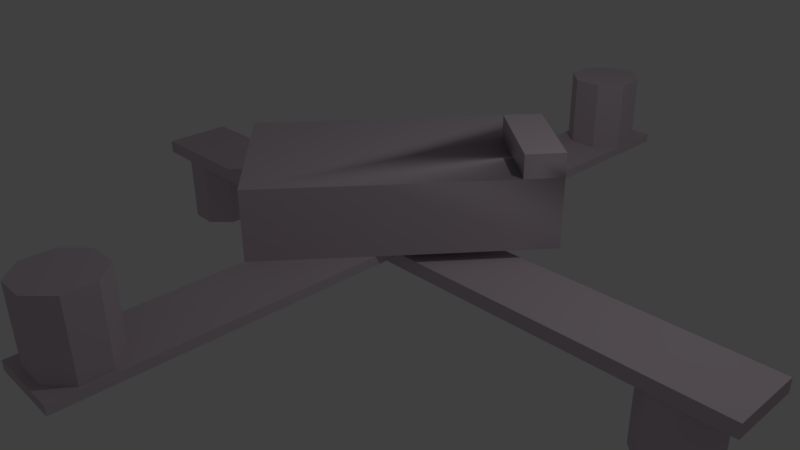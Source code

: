 # Source: model.blend  (saved by Blender 2.77.0; exported with 4.5.12 LTS)
import bpy
from mathutils import Matrix  # noqa: F401  (used for matrix-valued properties, if any)

bpy.ops.wm.read_factory_settings(use_empty=True)
scene = bpy.context.scene
scene.name = 'Scene'

# ---- collections
col_collection_1 = bpy.data.collections.new('Collection 1'); scene.collection.children.link(col_collection_1)

# ---- materials (node trees are filled in below, after node groups)
mat_texture8 = bpy.data.materials.new('Texture8_')
mat_texture8.alpha_threshold = 0.0
mat_texture8.use_transparent_shadow = False
mat_texture8.diffuse_color = (0.6353, 0.5451, 0.6078, 1.0)
mat_texture8.specular_color = (0.33, 0.33, 0.33)
mat_texture8.roughness = 0.5
mat_texture8.specular_intensity = 1.0
mat_texture16 = bpy.data.materials.new('Texture16_')
mat_texture16.alpha_threshold = 0.0
mat_texture16.use_transparent_shadow = False
mat_texture16.diffuse_color = (0.6353, 0.5451, 0.6078, 1.0)
mat_texture16.specular_color = (0.33, 0.33, 0.33)
mat_texture16.roughness = 0.5
mat_texture16.specular_intensity = 1.0
mat_texture5 = bpy.data.materials.new('Texture5_')
mat_texture5.alpha_threshold = 0.0
mat_texture5.use_transparent_shadow = False
mat_texture5.diffuse_color = (0.6353, 0.5451, 0.6078, 1.0)
mat_texture5.specular_color = (0.33, 0.33, 0.33)
mat_texture5.roughness = 0.5
mat_texture5.specular_intensity = 1.0
mat_texture10 = bpy.data.materials.new('Texture10_')
mat_texture10.alpha_threshold = 0.0
mat_texture10.use_transparent_shadow = False
mat_texture10.diffuse_color = (0.6353, 0.5451, 0.6078, 1.0)
mat_texture10.specular_color = (0.33, 0.33, 0.33)
mat_texture10.roughness = 0.5
mat_texture10.specular_intensity = 1.0
mat_texture1 = bpy.data.materials.new('Texture1_')
mat_texture1.alpha_threshold = 0.0
mat_texture1.use_transparent_shadow = False
mat_texture1.diffuse_color = (0.6353, 0.5451, 0.6078, 1.0)
mat_texture1.specular_color = (0.33, 0.33, 0.33)
mat_texture1.roughness = 0.5
mat_texture1.specular_intensity = 1.0
mat_texture13 = bpy.data.materials.new('Texture13_')
mat_texture13.alpha_threshold = 0.0
mat_texture13.use_transparent_shadow = False
mat_texture13.diffuse_color = (0.6353, 0.5451, 0.6078, 1.0)
mat_texture13.specular_color = (0.33, 0.33, 0.33)
mat_texture13.roughness = 0.5
mat_texture13.specular_intensity = 1.0
mat_texture3 = bpy.data.materials.new('Texture3_')
mat_texture3.alpha_threshold = 0.0
mat_texture3.use_transparent_shadow = False
mat_texture3.diffuse_color = (0.6353, 0.5451, 0.6078, 1.0)
mat_texture3.specular_color = (0.33, 0.33, 0.33)
mat_texture3.roughness = 0.5
mat_texture3.specular_intensity = 1.0
mat_texture6 = bpy.data.materials.new('Texture6_')
mat_texture6.alpha_threshold = 0.0
mat_texture6.use_transparent_shadow = False
mat_texture6.diffuse_color = (0.6353, 0.5451, 0.6078, 1.0)
mat_texture6.specular_color = (0.33, 0.33, 0.33)
mat_texture6.roughness = 0.5
mat_texture6.specular_intensity = 1.0
mat_texture14 = bpy.data.materials.new('Texture14_')
mat_texture14.alpha_threshold = 0.0
mat_texture14.use_transparent_shadow = False
mat_texture14.diffuse_color = (0.6353, 0.5451, 0.6078, 1.0)
mat_texture14.specular_color = (0.33, 0.33, 0.33)
mat_texture14.roughness = 0.5
mat_texture14.specular_intensity = 1.0
mat_texture2 = bpy.data.materials.new('Texture2_')
mat_texture2.alpha_threshold = 0.0
mat_texture2.use_transparent_shadow = False
mat_texture2.diffuse_color = (0.6353, 0.5451, 0.6078, 1.0)
mat_texture2.specular_color = (0.33, 0.33, 0.33)
mat_texture2.roughness = 0.5
mat_texture2.specular_intensity = 1.0
mat_texture12 = bpy.data.materials.new('Texture12_')
mat_texture12.alpha_threshold = 0.0
mat_texture12.use_transparent_shadow = False
mat_texture12.diffuse_color = (0.6353, 0.5451, 0.6078, 1.0)
mat_texture12.specular_color = (0.33, 0.33, 0.33)
mat_texture12.roughness = 0.5
mat_texture12.specular_intensity = 1.0
mat_texture9 = bpy.data.materials.new('Texture9_')
mat_texture9.alpha_threshold = 0.0
mat_texture9.use_transparent_shadow = False
mat_texture9.diffuse_color = (0.6353, 0.5451, 0.6078, 1.0)
mat_texture9.specular_color = (0.33, 0.33, 0.33)
mat_texture9.roughness = 0.5
mat_texture9.specular_intensity = 1.0
mat_texture = bpy.data.materials.new('Texture')
mat_texture.alpha_threshold = 0.0
mat_texture.use_transparent_shadow = False
mat_texture.diffuse_color = (0.6353, 0.5451, 0.6078, 1.0)
mat_texture.specular_color = (0.33, 0.33, 0.33)
mat_texture.roughness = 0.5
mat_texture.specular_intensity = 1.0
mat_texture7 = bpy.data.materials.new('Texture7_')
mat_texture7.alpha_threshold = 0.0
mat_texture7.use_transparent_shadow = False
mat_texture7.diffuse_color = (0.6353, 0.5451, 0.6078, 1.0)
mat_texture7.specular_color = (0.33, 0.33, 0.33)
mat_texture7.roughness = 0.5
mat_texture7.specular_intensity = 1.0
mat_texture15 = bpy.data.materials.new('Texture15_')
mat_texture15.alpha_threshold = 0.0
mat_texture15.use_transparent_shadow = False
mat_texture15.diffuse_color = (0.6353, 0.5451, 0.6078, 1.0)
mat_texture15.specular_color = (0.33, 0.33, 0.33)
mat_texture15.roughness = 0.5
mat_texture15.specular_intensity = 1.0
mat_frontcolor = bpy.data.materials.new('FrontColor')
mat_frontcolor.alpha_threshold = 0.0
mat_frontcolor.use_transparent_shadow = False
mat_frontcolor.diffuse_color = (1.0, 1.0, 1.0, 1.0)
mat_frontcolor.specular_color = (0.33, 0.33, 0.33)
mat_frontcolor.roughness = 0.5
mat_frontcolor.specular_intensity = 1.0
mat_texture4 = bpy.data.materials.new('Texture4_')
mat_texture4.alpha_threshold = 0.0
mat_texture4.use_transparent_shadow = False
mat_texture4.diffuse_color = (0.6353, 0.5451, 0.6078, 1.0)
mat_texture4.specular_color = (0.33, 0.33, 0.33)
mat_texture4.roughness = 0.5
mat_texture4.specular_intensity = 1.0
mat_texture11 = bpy.data.materials.new('Texture11_')
mat_texture11.alpha_threshold = 0.0
mat_texture11.use_transparent_shadow = False
mat_texture11.diffuse_color = (0.6353, 0.5451, 0.6078, 1.0)
mat_texture11.specular_color = (0.33, 0.33, 0.33)
mat_texture11.roughness = 0.5
mat_texture11.specular_intensity = 1.0

# ---- material node trees

# ---- world
world_world = bpy.data.worlds.new('World'); scene.world = world_world
world_world.color = (0.05088, 0.05088, 0.05088)
world_world.use_sun_shadow = False
world_world.sun_shadow_jitter_overblur = 0.0
world_world.cycles.sampling_method = 'MANUAL'

# ---- cameras
cam_camera = bpy.data.cameras.new('Camera')
cam_camera.clip_end = 100.0
cam_camera.lens = 35.0
cam_camera.sensor_width = 32.0
cam_camera.sensor_height = 18.0
cam_camera.ortho_scale = 7.314
cam_camera.dof.focus_distance = 0.0
cam_camera.dof.aperture_fstop = 128.0

# ---- lights
light_lamp = bpy.data.lights.new('Lamp', 'POINT')
light_lamp.transmission_factor = 0.0
light_lamp.cutoff_distance = 30.0
light_lamp.energy = 100.0
light_lamp.shadow_buffer_clip_start = 1.001
light_lamp.shadow_soft_size = 0.1
light_lamp.shadow_maximum_resolution = 0.006
light_lamp.use_absolute_resolution = True

# ---- meshes
me_mesh1_model = bpy.data.meshes.new('Mesh1 Model')
me_mesh1_model.from_pydata([(-5.0, 0.0, -1.0), (-4.768, 0.0, -0.695), (-5.0, 0.0, 0.0), (-4.495, 0.0, -0.9624), (5.0, 0.0, -1.0), (-5.0, 0.1875, -1.0), (-0.5, 0.1875, -1.0), (0.5, 0.1875, -1.0), (5.0, 0.1875, -1.0), (-5.0, 0.1875, 0.0), (-0.5, 0.1875, 0.0), (0.0, 0.1875, 0.0), (0.0, 0.0, 0.0), (0.5, 0.1875, 0.0), (0.5, 0.1875, 4.5), (-0.5, 0.1875, 4.5), (0.5, 0.1875, -5.5), (0.5, 0.3125, -5.5), (0.5, 0.3125, -2.494), (0.5, 0.3125, 0.4067), (0.5, 0.3125, 4.5), (5.0, 0.1875, 0.0), (5.0, 0.0, 0.0), (3.991, 0.0, -0.04602), (3.717, 0.0, -0.3137), (3.713, 0.0, -0.6964), (3.981, 0.0, -0.9699), (-3.844, 0.0, -0.6843), (-4.112, 0.0, -0.958), (-4.112, -1.0, -0.958), (-4.495, -1.0, -0.9624), (-3.844, -1.0, -0.6843), (-3.849, 0.0, -0.3016), (-3.849, -1.0, -0.3016), (-4.123, 0.0, -0.03419), (-4.505, 0.0, -0.03863), (-4.773, 0.0, -0.3123), (-4.768, -1.0, -0.695), (-4.773, -1.0, -0.3123), (-4.505, -1.0, -0.03863), (-4.123, -1.0, -0.03419), (4.364, 0.0, -0.9739), (4.637, 0.0, -0.7062), (4.641, 0.0, -0.3235), (4.373, 0.0, -0.05009), (3.991, -1.0, -0.04602), (4.373, -1.0, -0.05009), (3.717, -1.0, -0.3137), (3.713, -1.0, -0.6964), (3.981, -1.0, -0.9699), (4.364, -1.0, -0.9739), (4.637, -1.0, -0.7062), (4.641, -1.0, -0.3235), (-0.5, 0.1875, -5.5), (-0.5, 0.3125, 4.5), (-0.5, 0.3125, 1.612), (-0.5, 0.3125, -1.958), (-0.5, 0.3125, -5.5), (-0.4733, 0.3125, 4.144), (-0.2012, 0.3125, 4.413), (0.1814, 0.3125, 4.411), (0.4506, 0.3125, 4.139), (0.4485, 0.3125, 3.757), (0.1764, 0.3125, 3.487), (-0.2062, 0.3125, 3.49), (-0.4754, 0.3125, 3.762), (0.5, 1.25, 0.4067), (-0.5, 1.25, 1.612), (1.92, 1.117, -1.339), (1.92, 1.25, -1.339), (1.605, 1.25, -0.9517), (1.92, 0.3125, -1.339), (1.804, 1.117, -1.433), (0.2682, 1.117, -2.682), (0.1606, 1.117, -2.77), (0.1606, 1.25, -2.77), (0.8532, 1.25, -2.206), (1.804, 0.3125, -1.433), (1.804, 0.4293, -1.433), (0.1606, 0.3125, -2.77), (0.1606, 0.4293, -2.77), (0.2682, 0.4293, -2.682), (-2.233, 0.3125, 0.1733), (-2.233, 1.25, 0.1733), (-0.4428, 0.3125, -4.661), (-0.4489, 0.3125, -5.043), (-0.4428, 1.312, -4.661), (-0.4489, 1.312, -5.043), (-0.168, 0.3125, -4.394), (-0.168, 1.312, -4.394), (0.2146, 0.3125, -4.4), (0.4809, 0.3125, -4.675), (0.4748, 0.3125, -5.058), (0.2, 0.3125, -5.324), (-0.1826, 0.3125, -5.318), (-0.1826, 1.312, -5.318), (0.2146, 1.312, -4.4), (0.4809, 1.312, -4.675), (0.4748, 1.312, -5.058), (0.2, 1.312, -5.324), (0.5384, 1.25, -1.819), (1.605, 1.562, -0.9517), (0.5384, 1.562, -1.819), (1.92, 1.562, -1.339), (0.8532, 1.562, -2.206), (-0.6389, 1.117, -1.567), (-0.6389, 0.4293, -1.567), (0.8966, 1.117, -0.318), (0.8966, 0.4293, -0.318), (-0.4733, 1.312, 4.144), (-0.4754, 1.312, 3.762), (-0.2012, 1.312, 4.413), (0.1814, 1.312, 4.411), (0.4506, 1.312, 4.139), (0.4485, 1.312, 3.757), (0.1764, 1.312, 3.487), (-0.2062, 1.312, 3.49)], [], [(5, 6, 7, 8, 4, 0), (9, 10, 6, 5), (11, 10, 9, 2, 12), (13, 14, 15, 10, 11), (14, 13, 7, 16, 17, 18, 19, 20), (8, 7, 13, 21), (21, 13, 11, 12, 22), (26, 25, 24, 23, 22, 12, 2, 34, 32, 27, 28, 3, 0, 4), (3, 28, 29, 30), (28, 27, 31, 29), (27, 32, 33, 31), (1, 36, 35, 34, 2, 0, 3), (36, 1, 37, 38), (1, 3, 30, 37), (39, 38, 37, 30, 29, 31, 33, 40), (35, 36, 38, 39), (34, 35, 39, 40), (32, 34, 40, 33), (44, 43, 42, 41, 26, 4, 22, 23), (44, 23, 45, 46), (23, 24, 47, 45), (24, 25, 48, 47), (25, 26, 49, 48), (26, 41, 50, 49), (41, 42, 51, 50), (42, 43, 52, 51), (43, 44, 46, 52), (47, 48, 49, 50, 51, 52, 46, 45), (22, 4, 8, 21), (6, 53, 16, 7), (54, 55, 56, 57, 53, 6, 10, 15), (54, 58, 55), (65, 64, 63, 62, 61, 60, 59, 58, 54, 20, 19, 55), (15, 14, 20, 54), (55, 19, 66, 67), (68, 69, 70, 66, 19, 71), (69, 68, 72, 73, 74, 75, 76), (71, 77, 78, 72, 68), (77, 71, 19, 18), (79, 80, 81, 78, 77, 18), (79, 56, 82, 83, 75, 74, 80), (88, 84, 85, 94, 93, 17, 57, 56, 79, 18, 91, 90), (85, 84, 86, 87), (84, 88, 89, 86), (17, 93, 92, 91, 18), (94, 85, 87, 95), (95, 87, 86, 89, 96, 97, 98, 99), (88, 90, 96, 89), (90, 91, 97, 96), (91, 92, 98, 97), (92, 93, 99, 98), (93, 94, 95, 99), (16, 53, 57, 17), (82, 56, 55), (82, 55, 67, 83), (66, 70, 100, 76, 75, 83, 67), (100, 70, 101, 102), (70, 69, 76, 100), (101, 70, 69, 103), (103, 69, 76, 104), (76, 100, 102, 104), (103, 104, 102, 101), (74, 73, 81, 80), (81, 73, 105, 106), (73, 72, 107, 105), (72, 78, 108, 107), (78, 81, 106, 108), (108, 106, 105, 107), (55, 58, 65), (65, 58, 109, 110), (58, 59, 111, 109), (59, 60, 112, 111), (60, 61, 113, 112), (61, 62, 114, 113), (62, 63, 115, 114), (63, 64, 116, 115), (64, 65, 110, 116), (111, 112, 113, 114, 115, 116, 110, 109), (0, 2, 9, 5)])
me_mesh1_model.polygons.foreach_set('use_smooth', [True] * 79)
me_mesh1_model.polygons.foreach_set('material_index', [13, 4, 2, 12, 0, 7, 16, 12, 12, 12, 12, 12, 12, 12, 12, 12, 12, 12, 12, 12, 12, 12, 12, 12, 12, 12, 12, 12, 6, 12, 17, 3, 3, 11, 12, 1, 10, 12, 12, 5, 12, 12, 12, 12, 12, 12, 12, 12, 12, 12, 12, 12, 11, 12, 12, 12, 12, 15, 12, 12, 12, 12, 12, 8, 12, 14, 12, 12, 3, 12, 12, 12, 12, 12, 12, 12, 12, 12, 9])
_k = set([(0, 2), (0, 4), (0, 5), (1, 3), (1, 36), (1, 37), (2, 9), (2, 12), (3, 28), (3, 30), (4, 8), (4, 22), (5, 6), (5, 9), (6, 7), (6, 10), (6, 53), (7, 8), (7, 13), (7, 16), (8, 21), (9, 10), (10, 11), (10, 15), (11, 13), (12, 22), (13, 14), (13, 21), (14, 15), (14, 20), (15, 54), (16, 17), (16, 53), (17, 18), (17, 57), (18, 19), (18, 77), (18, 79), (19, 20), (19, 55), (19, 66), (19, 71), (20, 54), (21, 22), (23, 24), (23, 44), (23, 45), (24, 25), (24, 47), (25, 26), (25, 48), (26, 41), (26, 49), (27, 28), (27, 31), (27, 32), (28, 29), (29, 30), (29, 31), (30, 37), (31, 33), (32, 33), (32, 34), (33, 40), (34, 35), (34, 40), (35, 36), (35, 39), (36, 38), (37, 38), (38, 39), (39, 40), (41, 42), (41, 50), (42, 43), (42, 51), (43, 44), (43, 52), (44, 46), (45, 46), (45, 47), (46, 52), (47, 48), (48, 49), (49, 50), (50, 51), (51, 52), (53, 57), (54, 55), (55, 56), (55, 67), (55, 82), (56, 57), (56, 79), (56, 82), (58, 59), (58, 65), (58, 109), (59, 60), (59, 111), (60, 61), (60, 112), (61, 62), (61, 113), (62, 63), (62, 114), (63, 64), (63, 115), (64, 65), (64, 116), (65, 110), (66, 67), (66, 70), (67, 83), (68, 69), (68, 71), (69, 103), (70, 101), (71, 77), (72, 73), (72, 78), (72, 107), (73, 81), (73, 105), (74, 75), (74, 80), (75, 76), (75, 83), (76, 104), (78, 81), (78, 108), (79, 80), (81, 106), (82, 83), (84, 85), (84, 86), (84, 88), (85, 87), (85, 94), (86, 87), (86, 89), (87, 95), (88, 89), (88, 90), (89, 96), (90, 91), (90, 96), (91, 92), (91, 97), (92, 93), (92, 98), (93, 94), (93, 99), (94, 95), (95, 99), (96, 97), (97, 98), (98, 99), (100, 102), (101, 102), (101, 103), (102, 104), (103, 104), (105, 106), (105, 107), (106, 108), (107, 108), (109, 110), (109, 111), (110, 116), (111, 112), (112, 113), (113, 114), (114, 115), (115, 116)])
me_mesh1_model.attributes.new('sharp_edge', 'BOOLEAN', 'EDGE').data.foreach_set('value', [ (min(e.vertices), max(e.vertices)) in _k for e in me_mesh1_model.edges])
_uv = me_mesh1_model.uv_layers.new(name='UVMap')
_uv.uv.foreach_set('vector', [1.0, 1.0, 0.55, 1.0, 0.45, 1.0, 0.0, 1.0, 0.0, 0.0, 1.0, 0.0, 0.0, 0.0, 1.0, 0.0, 1.0, 1.0, 0.0, 1.0, 1.0, 1.0, 0.9, 1.0, 0.0, 1.0, 0.0, 0.0, 1.0, 0.0, -0.6812, -0.1378, -0.6806, -0.1073, -0.986, -0.1018, -0.9865, -0.1323, -0.8338, -0.1351, 0.0, 0.0, 0.45, 0.0, 0.55, 0.0, 1.0, 0.0, 1.0, 1.0, 0.6994, 1.0, 0.4093, 1.0, 0.0, 1.0, 1.0, 1.0, 0.0, 1.0, 0.0, 0.0, 1.0, 0.0, 1.0, 1.0, 0.1, 1.0, 0.0, 1.0, 0.0, 0.0, 1.0, 0.0, -0.9549, -0.1033, -0.9468, -0.1118, -0.9472, -0.1235, -0.9557, -0.1315, -0.9865, -0.1323, -0.8338, -0.1351, -0.6812, -0.1378, -0.708, -0.1363, -0.7162, -0.128, -0.7161, -0.1163, -0.7078, -0.1081, -0.6961, -0.1082, -0.6806, -0.1073, -0.986, -0.1018, 0.5098, 0.773, 0.5417, 0.773, 0.5417, 0.8563, 0.5098, 0.8563, 0.5098, 0.773, 0.5417, 0.773, 0.5417, 0.8563, 0.5098, 0.8563, 0.5098, 0.773, 0.5417, 0.773, 0.5417, 0.8563, 0.5098, 0.8563, -0.6879, -0.1165, -0.688, -0.1282, -0.6963, -0.1364, -0.708, -0.1363, -0.6812, -0.1378, -0.6806, -0.1073, -0.6961, -0.1082, 0.5098, 0.773, 0.5417, 0.773, 0.5417, 0.8563, 0.5098, 0.8563, 0.5098, 0.773, 0.5417, 0.773, 0.5417, 0.8563, 0.5098, 0.8563, 0.5929, -0.1721, 0.6152, -0.1493, 0.6148, -0.1174, 0.592, -0.09516, 0.5601, -0.09553, 0.5378, -0.1183, 0.5382, -0.1502, 0.561, -0.1725, 0.5098, 0.773, 0.5417, 0.773, 0.5417, 0.8563, 0.5098, 0.8563, 0.5098, 0.773, 0.5417, 0.773, 0.5417, 0.8563, 0.5098, 0.8563, 0.5098, 0.773, 0.5417, 0.773, 0.5417, 0.8563, 0.5098, 0.8563, -0.9674, -0.1312, -0.9754, -0.1227, -0.975, -0.111, -0.9665, -0.103, -0.9549, -0.1033, -0.986, -0.1018, -0.9865, -0.1323, -0.9557, -0.1315, 0.5098, 0.773, 0.5417, 0.773, 0.5417, 0.8563, 0.5098, 0.8563, 0.5098, 0.773, 0.5417, 0.773, 0.5417, 0.8563, 0.5098, 0.8563, 0.5098, 0.773, 0.5417, 0.773, 0.5417, 0.8563, 0.5098, 0.8563, 0.5098, 0.773, 0.5417, 0.773, 0.5417, 0.8563, 0.5098, 0.8563, 0.5098, 0.773, 0.5417, 0.773, 0.5417, 0.8563, 0.5098, 0.8563, 0.5098, 0.773, 0.5417, 0.773, 0.5417, 0.8563, 0.5098, 0.8563, 0.5098, 0.773, 0.5417, 0.773, 0.5417, 0.8563, 0.5098, 0.8563, 0.5098, 0.773, 0.5417, 0.773, 0.5417, 0.8563, 0.5098, 0.8563, -0.3688, -0.1653, -0.3684, -0.1334, -0.3907, -0.1106, -0.4226, -0.1103, -0.4454, -0.1326, -0.4457, -0.1645, -0.4234, -0.1873, -0.3915, -0.1876, 0.0, 0.0, 1.0, 0.0, 1.0, 1.0, 0.0, 1.0, -0.6812, -0.1378, -0.6806, -0.1073, -0.986, -0.1018, -0.9865, -0.1323, 1.0, 1.0, 0.7112, 1.0, 0.3542, 1.0, 0.0, 1.0, 0.0, 0.0, 0.45, 0.0, 0.55, 0.0, 1.0, 0.0, 0.0, 2.22e-16, 0.0267, 0.0869, 0.0, 0.7056, 0.02464, 0.1804, 0.2938, 0.2469, 0.6764, 0.2474, 0.9485, 0.1816, 0.9506, 0.08812, 0.6814, 0.02166, 0.2988, 0.02115, 0.0267, 0.0869, 0.0, 2.22e-16, 1.0, 2.22e-16, 1.0, 1.0, 0.0, 0.7056, 0.0, 0.0, 1.0, 0.0, 1.0, 1.0, 0.0, 1.0, 0.5584, 0.2818, 0.7861, 0.2818, 0.7969, 0.3381, 0.5692, 0.3381, 0.6647, 0.2516, 0.6772, 0.2516, 0.6772, 0.2985, 0.6772, 0.4632, 0.589, 0.4632, 0.589, 0.2516, 2.22e-16, 1.0, 0.0, 0.0, 0.06602, 0.0, 0.9388, 0.0, 1.0, 0.0, 1.0, 1.0, 0.6063, 1.0, -0.4461, 0.1516, -0.2184, 0.1516, -0.2168, 0.1598, -0.2076, 0.2079, -0.4353, 0.2079, -0.411, 0.238, -0.4207, 0.2302, -0.3023, 0.0847, -0.3023, 0.3264, 1.0, -4.441e-16, 1.0, 1.0, 0.9345, 1.0, 0.0, 1.0, 0.0, -4.441e-16, 0.7934, -4.441e-16, 0.5553, 0.1919, 0.6181, 0.1919, 0.783, 0.1919, 0.7938, 0.2482, 0.5661, 0.2482, 0.5646, 0.2402, 0.5567, 0.1989, 0.1747, 0.8153, 0.165, 0.8256, 0.1654, 0.8397, 0.1756, 0.8494, 0.1897, 0.849, 0.2011, 0.8551, 0.1642, 0.8566, 0.1587, 0.726, 0.1843, 0.7549, 0.1964, 0.7442, 0.1991, 0.8247, 0.1888, 0.815, 0.5098, 0.773, 0.5417, 0.773, 0.5417, 0.8563, 0.5098, 0.8563, 0.5098, 0.773, 0.5417, 0.773, 0.5417, 0.8563, 0.5098, 0.8563, 0.1874, -0.09026, 0.176, -0.09627, 0.1858, -0.1065, 0.1854, -0.1206, 0.1827, -0.2011, 0.5098, 0.773, 0.5417, 0.773, 0.5417, 0.8563, 0.5098, 0.8563, 0.508, -0.1849, 0.4858, -0.2078, 0.4863, -0.2397, 0.5092, -0.2619, 0.5411, -0.2614, 0.5633, -0.2385, 0.5628, -0.2066, 0.5399, -0.1844, 0.5098, 0.773, 0.5417, 0.773, 0.5417, 0.8563, 0.5098, 0.8563, 0.5098, 0.773, 0.5417, 0.773, 0.5417, 0.8563, 0.5098, 0.8563, 0.5098, 0.773, 0.5417, 0.773, 0.5417, 0.8563, 0.5098, 0.8563, 0.5098, 0.773, 0.5417, 0.773, 0.5417, 0.8563, 0.5098, 0.8563, 0.5098, 0.773, 0.5417, 0.773, 0.5417, 0.8563, 0.5098, 0.8563, 0.0, 0.0, 1.0, 0.0, 1.0, 1.0, 0.0, 1.0, -0.2186, 0.2389, -0.363, 0.4165, -0.363, 0.119, 0.5553, 0.2012, 0.783, 0.2012, 0.7938, 0.2575, 0.5661, 0.2575, 0.7283, 0.2477, 0.7847, 0.3245, 0.7244, 0.3688, 0.7405, 0.3907, 0.7013, 0.4195, 0.579, 0.253, 0.6772, 0.1795, 0.9568, 0.3004, 0.868, 0.3728, 0.8417, 0.3405, 0.9306, 0.2682, 1.605, 0.9517, 1.92, 1.339, 0.8532, 2.206, 0.5384, 1.819, 0.9568, 0.3004, 0.868, 0.3728, 0.8417, 0.3405, 0.9306, 0.2682, 0.9568, 0.3004, 0.868, 0.3728, 0.8417, 0.3405, 0.9306, 0.2682, 0.9568, 0.3004, 0.868, 0.3728, 0.8417, 0.3405, 0.9306, 0.2682, 0.9568, 0.3004, 0.868, 0.3728, 0.8417, 0.3405, 0.9306, 0.2682, -0.4461, 0.1516, -0.2184, 0.1516, -0.2076, 0.2079, -0.4353, 0.2079, 1.0, 1.221e-15, 1.0, 1.0, 1.11e-16, 1.0, 1.11e-16, 0.0, -0.4461, 0.1516, -0.2184, 0.1516, -0.2076, 0.2079, -0.4353, 0.2079, 0.0, 1.0, 0.0, 1.332e-15, 1.0, 1.11e-16, 1.0, 1.0, -0.4461, 0.1516, -0.2184, 0.1516, -0.2076, 0.2079, -0.4353, 0.2079, -0.4461, 0.1516, -0.2184, 0.1516, -0.2076, 0.2079, -0.4353, 0.2079, 0.0, 0.7056, 0.0267, 0.0869, 0.02464, 0.1804, 0.5098, 0.773, 0.5417, 0.773, 0.5417, 0.8563, 0.5098, 0.8563, 0.5098, 0.773, 0.5417, 0.773, 0.5417, 0.8563, 0.5098, 0.8563, 0.5098, 0.773, 0.5417, 0.773, 0.5417, 0.8563, 0.5098, 0.8563, 0.5098, 0.773, 0.5417, 0.773, 0.5417, 0.8563, 0.5098, 0.8563, 0.5098, 0.773, 0.5417, 0.773, 0.5417, 0.8563, 0.5098, 0.8563, 0.5098, 0.773, 0.5417, 0.773, 0.5417, 0.8563, 0.5098, 0.8563, 0.5098, 0.773, 0.5417, 0.773, 0.5417, 0.8563, 0.5098, 0.8563, 0.5098, 0.773, 0.5417, 0.773, 0.5417, 0.8563, 0.5098, 0.8563, 0.5548, -0.2576, 0.5867, -0.2574, 0.6091, -0.2348, 0.6089, -0.2029, 0.5863, -0.1804, 0.5544, -0.1806, 0.5319, -0.2033, 0.5321, -0.2352, 0.0, 0.0, 1.0, 0.0, 1.0, 1.0, 0.0, 1.0])
me_mesh1_model.materials.append(mat_texture8)
me_mesh1_model.materials.append(mat_texture16)
me_mesh1_model.materials.append(mat_texture5)
me_mesh1_model.materials.append(mat_texture10)
me_mesh1_model.materials.append(mat_texture1)
me_mesh1_model.materials.append(mat_texture13)
me_mesh1_model.materials.append(mat_texture3)
me_mesh1_model.materials.append(mat_texture6)
me_mesh1_model.materials.append(mat_texture14)
me_mesh1_model.materials.append(mat_texture2)
me_mesh1_model.materials.append(mat_texture12)
me_mesh1_model.materials.append(mat_texture9)
me_mesh1_model.materials.append(mat_texture)
me_mesh1_model.materials.append(mat_texture7)
me_mesh1_model.materials.append(mat_texture15)
me_mesh1_model.materials.append(mat_frontcolor)
me_mesh1_model.materials.append(mat_texture4)
me_mesh1_model.materials.append(mat_texture11)
me_mesh1_model.use_remesh_preserve_volume = False
me_mesh1_model.use_remesh_preserve_attributes = False
me_mesh1_model.use_mirror_vertex_groups = False
me_mesh1_model.update()
me_mesh1_model.normals_split_custom_set([tuple(v) for v in zip(*[iter([0.0, 0.0, -1.0, 0.0, 0.0, -1.0, 0.0, 0.0, -1.0, 0.0, 0.0, -1.0, 0.0, 0.0, -1.0, 0.0, 0.0, -1.0, 0.0, 1.0, 0.0, 0.0, 1.0, 0.0, 0.0, 1.0, 0.0, 0.0, 1.0, 0.0, 0.0, 0.0, 1.0, 0.0, 0.0, 1.0, 0.0, 0.0, 1.0, 0.0, 0.0, 1.0, 0.0, 0.0, 1.0, 0.0, -1.0, 0.0, 0.0, -1.0, 0.0, 0.0, -1.0, 0.0, 0.0, -1.0, 0.0, 0.0, -1.0, 0.0, 1.0, 1.907e-07, 0.0, 1.0, 1.907e-07, 0.0, 1.0, 1.907e-07, 0.0, 1.0, 1.907e-07, 0.0, 1.0, 1.907e-07, 0.0, 1.0, 1.907e-07, 0.0, 1.0, 1.907e-07, 0.0, 1.0, 1.907e-07, 0.0, 0.0, 1.0, 0.0, 0.0, 1.0, 0.0, 0.0, 1.0, 0.0, 0.0, 1.0, 0.0, 0.0, 0.0, 1.0, 0.0, 0.0, 1.0, 0.0, 0.0, 1.0, 0.0, 0.0, 1.0, 0.0, 0.0, 1.0, 0.0, -1.0, 0.0, 0.0, -1.0, 0.0, 0.0, -1.0, 0.0, 0.0, -1.0, 0.0, 0.0, -1.0, 0.0, 0.0, -1.0, 0.0, 0.0, -1.0, 0.0, 0.0, -1.0, 0.0, 0.0, -1.0, 0.0, 0.0, -1.0, 0.0, 0.0, -1.0, 0.0, 0.0, -1.0, 0.0, 0.0, -1.0, 0.0, 0.0, -1.0, 0.0, 0.0116, 0.0, -0.9999, 0.0116, 0.0, -0.9999, 0.0116, 0.0, -0.9999, 0.0116, 0.0, -0.9999, 0.7153, 0.0, -0.6989, 0.7153, 0.0, -0.6989, 0.7153, 0.0, -0.6989, 0.7153, 0.0, -0.6989, 0.9999, 0.0, 0.0116, 0.9999, 0.0, 0.0116, 0.9999, 0.0, 0.0116, 0.9999, 0.0, 0.0116, 0.0, -1.0, 0.0, 0.0, -1.0, 0.0, 0.0, -1.0, 0.0, 0.0, -1.0, 0.0, 0.0, -1.0, 0.0, 0.0, -1.0, 0.0, 0.0, -1.0, 0.0, -0.9999, 0.0, -0.0116, -0.9999, 0.0, -0.0116, -0.9999, 0.0, -0.0116, -0.9999, 0.0, -0.0116, -0.6989, 0.0, -0.7153, -0.6989, 0.0, -0.7153, -0.6989, 0.0, -0.7153, -0.6989, 0.0, -0.7153, 0.0, -1.0, 0.0, 0.0, -1.0, 0.0, 0.0, -1.0, 0.0, 0.0, -1.0, 0.0, 0.0, -1.0, 0.0, 0.0, -1.0, 0.0, 0.0, -1.0, 0.0, 0.0, -1.0, 0.0, -0.7153, 0.0, 0.6989, -0.7153, 0.0, 0.6989, -0.7153, 0.0, 0.6989, -0.7153, 0.0, 0.6989, -0.0116, 0.0, 0.9999, -0.0116, 0.0, 0.9999, -0.0116, 0.0, 0.9999, -0.0116, 0.0, 0.9999, 0.6989, 0.0, 0.7153, 0.6989, 0.0, 0.7153, 0.6989, 0.0, 0.7153, 0.6989, 0.0, 0.7153, 0.0, -1.0, 0.0, 0.0, -1.0, 0.0, 0.0, -1.0, 0.0, 0.0, -1.0, 0.0, 0.0, -1.0, 0.0, 0.0, -1.0, 0.0, 0.0, -1.0, 0.0, 0.0, -1.0, 0.0, 0.01061, 0.0, 0.9999, 0.01061, 0.0, 0.9999, 0.01061, 0.0, 0.9999, 0.01061, 0.0, 0.9999, -0.6996, 0.0, 0.7146, -0.6996, 0.0, 0.7146, -0.6996, 0.0, 0.7146, -0.6996, 0.0, 0.7146, -0.9999, 0.0, 0.01061, -0.9999, 0.0, 0.01061, -0.9999, 0.0, 0.01061, -0.9999, 0.0, 0.01061, -0.7146, 0.0, -0.6996, -0.7146, 0.0, -0.6996, -0.7146, 0.0, -0.6996, -0.7146, 0.0, -0.6996, -0.01061, 0.0, -0.9999, -0.01061, 0.0, -0.9999, -0.01061, 0.0, -0.9999, -0.01061, 0.0, -0.9999, 0.6996, 0.0, -0.7146, 0.6996, 0.0, -0.7146, 0.6996, 0.0, -0.7146, 0.6996, 0.0, -0.7146, 0.9999, 0.0, -0.01061, 0.9999, 0.0, -0.01061, 0.9999, 0.0, -0.01061, 0.9999, 0.0, -0.01061, 0.7146, 0.0, 0.6996, 0.7146, 0.0, 0.6996, 0.7146, 0.0, 0.6996, 0.7146, 0.0, 0.6996, 0.0, -1.0, 0.0, 0.0, -1.0, 0.0, 0.0, -1.0, 0.0, 0.0, -1.0, 0.0, 0.0, -1.0, 0.0, 0.0, -1.0, 0.0, 0.0, -1.0, 0.0, 0.0, -1.0, 0.0, 1.0, 0.0, 0.0, 1.0, 0.0, 0.0, 1.0, 0.0, 0.0, 1.0, 0.0, 0.0, 0.0, -1.0, 0.0, 0.0, -1.0, 0.0, 0.0, -1.0, 0.0, 0.0, -1.0, 0.0, -1.0, 0.0, 0.0, -1.0, 0.0, 0.0, -1.0, 0.0, 0.0, -1.0, 0.0, 0.0, -1.0, 0.0, 0.0, -1.0, 0.0, 0.0, -1.0, 0.0, 0.0, -1.0, 0.0, 0.0, 0.0, 1.0, 0.0, 0.0, 1.0, 0.0, 0.0, 1.0, 0.0, 0.0, 1.0, 0.0, 0.0, 1.0, 0.0, 0.0, 1.0, 0.0, 0.0, 1.0, 0.0, 0.0, 1.0, 0.0, 0.0, 1.0, 0.0, 0.0, 1.0, 0.0, 0.0, 1.0, 0.0, 0.0, 1.0, 0.0, 0.0, 1.0, 0.0, 0.0, 1.0, 0.0, 0.0, 1.0, 0.0, 0.0, 0.0, 1.0, 0.0, 0.0, 1.0, 0.0, 0.0, 1.0, 0.0, 0.0, 1.0, 0.7695, 0.0, 0.6386, 0.7695, 0.0, 0.6386, 0.7695, 0.0, 0.6386, 0.7695, 0.0, 0.6386, 0.7758, -3.843e-06, 0.631, 0.7758, -3.843e-06, 0.631, 0.7758, -3.843e-06, 0.631, 0.7758, -3.843e-06, 0.631, 0.7758, -3.843e-06, 0.631, 0.7758, -3.843e-06, 0.631, 0.631, 6.305e-06, -0.7758, 0.6311, 3.153e-06, -0.7757, 0.631, 4.204e-06, -0.7757, 0.631, 4.204e-06, -0.7758, 0.631, 3.153e-06, -0.7758, 0.631, 6.305e-06, -0.7758, 0.631, 6.305e-06, -0.7758, 0.6311, 0.0, -0.7757, 0.631, -2.891e-06, -0.7757, 0.6311, -1.927e-06, -0.7757, 0.631, 4.204e-06, -0.7757, 0.6311, 3.153e-06, -0.7757, 0.0, -1.0, 0.0, 0.0, -1.0, 0.0, 0.0, -1.0, 0.0, 0.0, -1.0, 0.0, 0.631, -5.782e-06, -0.7758, 0.631, -2.891e-06, -0.7758, 0.631, -3.855e-06, -0.7758, 0.6311, -1.927e-06, -0.7757, 0.631, -2.891e-06, -0.7757, 0.631, -5.782e-06, -0.7758, -0.7757, -5.363e-07, -0.631, -0.7757, -5.363e-07, -0.631, -0.7757, -5.363e-07, -0.631, -0.7757, -5.363e-07, -0.631, -0.7757, -5.363e-07, -0.631, -0.7757, -5.363e-07, -0.631, -0.7757, -5.363e-07, -0.631, 0.0, 1.0, -6.654e-09, 0.0, 1.0, -6.654e-09, 0.0, 1.0, -6.654e-09, 0.0, 1.0, -6.654e-09, 0.0, 1.0, 8.007e-09, 0.0, 1.0, 2.27e-08, 0.0, 1.0, -6.654e-09, 0.0, 1.0, -6.654e-09, 0.0, 1.0, -6.654e-09, 0.0, 1.0, -6.218e-09, 0.0, 1.0, 2.884e-08, 0.0, 1.0, -6.654e-09, -0.9999, 0.0, 0.01586, -0.9999, 0.0, 0.01586, -0.9999, 0.0, 0.01586, -0.9999, 0.0, 0.01586, -0.6958, 0.0, 0.7182, -0.6958, 0.0, 0.7182, -0.6958, 0.0, 0.7182, -0.6958, 0.0, 0.7182, 0.0, 1.0, 2.27e-08, 0.0, 1.0, 8.007e-09, 0.0, 1.0, 3.765e-08, 0.0, 1.0, 2.884e-08, 0.0, 1.0, -6.218e-09, -0.7182, 0.0, -0.6958, -0.7182, 0.0, -0.6958, -0.7182, 0.0, -0.6958, -0.7182, 0.0, -0.6958, 0.0, 1.0, 2.107e-07, 0.0, 1.0, 2.107e-07, 0.0, 1.0, 2.107e-07, 0.0, 1.0, 2.107e-07, 0.0, 1.0, 2.107e-07, 0.0, 1.0, 2.107e-07, 0.0, 1.0, 2.107e-07, 0.0, 1.0, 2.107e-07, 0.01586, 0.0, 0.9999, 0.01586, 0.0, 0.9999, 0.01586, 0.0, 0.9999, 0.01586, 0.0, 0.9999, 0.7182, 0.0, 0.6958, 0.7182, 0.0, 0.6958, 0.7182, 0.0, 0.6958, 0.7182, 0.0, 0.6958, 0.9999, 0.0, -0.01586, 0.9999, 0.0, -0.01586, 0.9999, 0.0, -0.01586, 0.9999, 0.0, -0.01586, 0.6958, 0.0, -0.7182, 0.6958, 0.0, -0.7182, 0.6958, 0.0, -0.7182, 0.6958, 0.0, -0.7182, -0.01586, 0.0, -0.9999, -0.01586, 0.0, -0.9999, -0.01586, 0.0, -0.9999, -0.01586, 0.0, -0.9999, 0.0, 0.0, -1.0, 0.0, 0.0, -1.0, 0.0, 0.0, -1.0, 0.0, 0.0, -1.0, 0.0, -1.0, 0.0, 0.0, -1.0, 0.0, 0.0, -1.0, 0.0, -0.6386, 0.0, 0.7695, -0.6386, 0.0, 0.7695, -0.6386, 0.0, 0.7695, -0.6386, 0.0, 0.7695, 0.0, 1.0, -6.012e-08, 0.0, 1.0, -6.012e-08, 0.0, 1.0, -6.012e-08, 0.0, 1.0, -6.012e-08, 0.0, 1.0, -6.012e-08, 0.0, 1.0, -6.012e-08, 0.0, 1.0, -6.012e-08, -0.631, 0.0, 0.7757, -0.631, 0.0, 0.7757, -0.631, 0.0, 0.7757, -0.631, 0.0, 0.7757, 0.0, 1.0, 2.607e-07, 0.0, 1.0, 2.607e-07, 0.0, 1.0, 2.607e-07, 0.0, 1.0, 2.607e-07, 0.7758, 0.0, 0.631, 0.7758, 0.0, 0.631, 0.7758, 0.0, 0.631, 0.7758, 0.0, 0.631, 0.631, 0.0, -0.7757, 0.631, 0.0, -0.7757, 0.631, 0.0, -0.7757, 0.631, 0.0, -0.7757, -0.7757, 0.0, -0.631, -0.7757, 0.0, -0.631, -0.7757, 0.0, -0.631, -0.7757, 0.0, -0.631, 0.0, 1.0, 3.476e-07, 0.0, 1.0, 3.476e-07, 0.0, 1.0, 3.476e-07, 0.0, 1.0, 3.476e-07, 0.631, 3.153e-06, -0.7758, 0.631, 4.204e-06, -0.7758, 0.631, -3.855e-06, -0.7758, 0.631, -2.891e-06, -0.7758, 0.7757, 0.0, 0.631, 0.7757, 0.0, 0.631, 0.7757, 0.0, 0.631, 0.7757, 0.0, 0.631, 0.0, -1.0, -4.19e-08, 0.0, -1.0, -4.19e-08, 0.0, -1.0, -4.19e-08, 0.0, -1.0, -4.19e-08, -0.7757, 0.0, -0.631, -0.7757, 0.0, -0.631, -0.7757, 0.0, -0.631, -0.7757, 0.0, -0.631, 0.0, 1.0, 0.0, 0.0, 1.0, 0.0, 0.0, 1.0, 0.0, 0.0, 1.0, 0.0, 0.631, 0.0, -0.7757, 0.631, 0.0, -0.7757, 0.631, 0.0, -0.7757, 0.631, 0.0, -0.7757, 0.0, 1.0, 0.0, 0.0, 1.0, 0.0, 0.0, 1.0, 0.0, -1.0, 0.0, 0.005401, -1.0, 0.0, 0.005401, -1.0, 0.0, 0.005401, -1.0, 0.0, 0.005401, -0.7033, 0.0, 0.7109, -0.7033, 0.0, 0.7109, -0.7033, 0.0, 0.7109, -0.7033, 0.0, 0.7109, 0.00541, 0.0, 1.0, 0.00541, 0.0, 1.0, 0.00541, 0.0, 1.0, 0.00541, 0.0, 1.0, 0.7109, 0.0, 0.7033, 0.7109, 0.0, 0.7033, 0.7109, 0.0, 0.7033, 0.7109, 0.0, 0.7033, 1.0, 0.0, -0.005401, 1.0, 0.0, -0.005401, 1.0, 0.0, -0.005401, 1.0, 0.0, -0.005401, 0.7033, 0.0, -0.7109, 0.7033, 0.0, -0.7109, 0.7033, 0.0, -0.7109, 0.7033, 0.0, -0.7109, -0.00541, 0.0, -1.0, -0.00541, 0.0, -1.0, -0.00541, 0.0, -1.0, -0.00541, 0.0, -1.0, -0.7109, 0.0, -0.7033, -0.7109, 0.0, -0.7033, -0.7109, 0.0, -0.7033, -0.7109, 0.0, -0.7033, 0.0, 1.0, -4.478e-08, 0.0, 1.0, -4.478e-08, 0.0, 1.0, -4.478e-08, 0.0, 1.0, -4.478e-08, 0.0, 1.0, -4.478e-08, 0.0, 1.0, -4.478e-08, 0.0, 1.0, -4.478e-08, 0.0, 1.0, -4.478e-08, -1.0, 0.0, 0.0, -1.0, 0.0, 0.0, -1.0, 0.0, 0.0, -1.0, 0.0, 0.0])] * 3)])

# ---- objects
ob_mesh1_model = bpy.data.objects.new('Mesh1 Model', me_mesh1_model)
ob_lamp = bpy.data.objects.new('Lamp', light_lamp)
ob_camera = bpy.data.objects.new('Camera', cam_camera)

# ---- transforms, parenting, visibility, modifiers, constraints
ob_mesh1_model.location = (0.0, 0.0, 0.0)
ob_mesh1_model.rotation_euler = (1.571, -0.0, 0.0)
ob_mesh1_model.lineart.crease_threshold = 0.0
ob_lamp.location = (4.076, 1.005, 5.904)
ob_lamp.rotation_euler = (0.6503, 0.05522, 1.866)
ob_lamp.lock_rotations_4d = False
ob_lamp.empty_display_type = 'ARROWS'
ob_lamp.color = (0.0, 0.0, 0.0, 0.0)
ob_lamp.lineart.crease_threshold = 0.0
ob_camera.location = (7.481, -6.508, 5.344)
ob_camera.rotation_euler = (1.109, 0.01082, 0.8149)
ob_camera.lock_rotations_4d = False
ob_camera.empty_display_type = 'ARROWS'
ob_camera.color = (0.0, 0.0, 0.0, 0.0)
ob_camera.display_type = 'WIRE'
ob_camera.lineart.crease_threshold = 0.0

# ---- collection membership
col_collection_1.objects.link(ob_mesh1_model)
col_collection_1.objects.link(ob_lamp)
col_collection_1.objects.link(ob_camera)

# ---- scene / render settings (as saved in the file)
scene.camera = ob_camera
scene.frame_start = 1; scene.frame_end = 250; scene.frame_set(1)
scene.render.engine = 'BLENDER_EEVEE_NEXT'
scene.render.resolution_percentage = 50
scene.render.dither_intensity = 0.0
scene.cycles.use_denoising = False
scene.cycles.samples = 128
scene.cycles.sampling_pattern = 'TABULATED_SOBOL'
scene.cycles.light_sampling_threshold = 0.0
scene.cycles.use_adaptive_sampling = False
scene.cycles.use_light_tree = False
scene.cycles.blur_glossy = 0.0
scene.cycles.sample_clamp_indirect = 0.0
scene.view_settings.view_transform = 'Standard'
bpy.context.view_layer.update()
